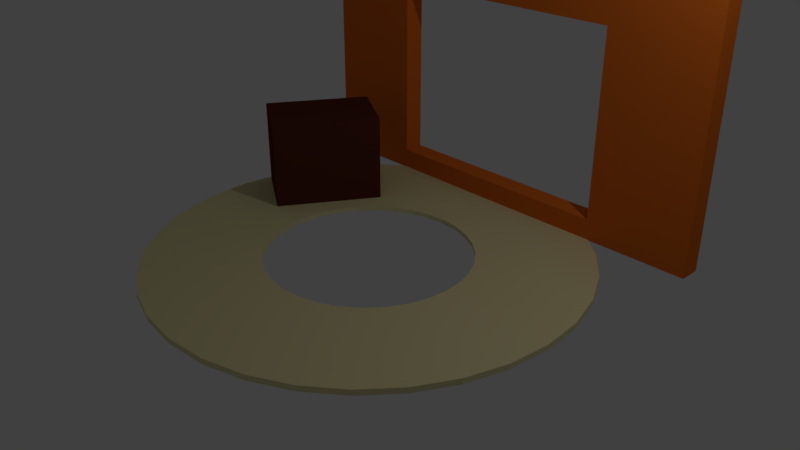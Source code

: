 # Source: Working_Area.blend  (saved by Blender 2.79.0; exported with 4.5.12 LTS)
import bpy
from mathutils import Matrix  # noqa: F401  (used for matrix-valued properties, if any)

bpy.ops.wm.read_factory_settings(use_empty=True)
scene = bpy.context.scene
scene.name = 'Scene'

# ---- collections
col_collection_1 = bpy.data.collections.new('Collection 1'); scene.collection.children.link(col_collection_1)

# ---- materials (node trees are filled in below, after node groups)
mat_work_oven = bpy.data.materials.new('Work Oven')
mat_work_oven.alpha_threshold = 0.0
mat_work_oven.use_transparent_shadow = False
mat_work_oven.diffuse_color = (0.1055, 0.02667, 0.01497, 1.0)
mat_work_oven.roughness = 0.5
mat_material_001 = bpy.data.materials.new('Material.001')
mat_material_001.alpha_threshold = 0.0
mat_material_001.use_transparent_shadow = False
mat_material_001.roughness = 0.5
mat_workwindow = bpy.data.materials.new('WorkWindow')
mat_workwindow.alpha_threshold = 0.0
mat_workwindow.use_transparent_shadow = False
mat_workwindow.diffuse_color = (0.8, 0.1699, 0.01937, 1.0)
mat_workwindow.roughness = 0.5
mat_work_counter = bpy.data.materials.new('Work Counter')
mat_work_counter.alpha_threshold = 0.0
mat_work_counter.use_transparent_shadow = False
mat_work_counter.diffuse_color = (0.8, 0.7335, 0.3996, 1.0)
mat_work_counter.roughness = 0.5

# ---- material node trees

# ---- world
world_world = bpy.data.worlds.new('World'); scene.world = world_world
world_world.color = (0.05088, 0.05088, 0.05088)
world_world.use_sun_shadow = False
world_world.sun_shadow_jitter_overblur = 0.0
world_world.cycles.sampling_method = 'MANUAL'

# ---- cameras
cam_camera = bpy.data.cameras.new('Camera')
cam_camera.clip_end = 100.0
cam_camera.lens = 35.0
cam_camera.sensor_width = 32.0
cam_camera.sensor_height = 18.0
cam_camera.ortho_scale = 7.314
cam_camera.dof.focus_distance = 0.0
cam_camera.dof.aperture_fstop = 128.0

# ---- lights
light_lamp = bpy.data.lights.new('Lamp', 'POINT')
light_lamp.transmission_factor = 0.0
light_lamp.cutoff_distance = 30.0
light_lamp.energy = 100.0
light_lamp.shadow_buffer_clip_start = 1.001
light_lamp.shadow_soft_size = 0.1
light_lamp.shadow_maximum_resolution = 0.006
light_lamp.use_absolute_resolution = True

# ---- meshes
me_cube_002 = bpy.data.meshes.new('Cube.002')
me_cube_002.from_pydata([(-1.0, -1.987, -1.0), (-1.0, -1.987, 1.457), (-1.0, 1.0, -1.0), (-1.0, 1.0, 1.457), (1.0, -1.987, -1.0), (1.0, -1.987, 1.457), (1.0, 1.0, -1.0), (1.0, 1.0, 1.457)], [], [(0, 1, 3, 2), (2, 3, 7, 6), (6, 7, 5, 4), (4, 5, 1, 0), (2, 6, 4, 0), (7, 3, 1, 5)])
me_cube_002.materials.append(mat_work_oven)
me_cube_002.materials.append(mat_material_001)
me_cube_002.use_remesh_preserve_volume = False
me_cube_002.use_remesh_preserve_attributes = False
me_cube_002.use_mirror_vertex_groups = False
me_cube_002.update()
me_cube_001 = bpy.data.meshes.new('Cube.001')
me_cube_001.from_pydata([(-0.5402, -1.0, -0.8435), (-0.5402, -1.0, 0.5402), (-0.5402, 1.0, -0.8435), (-0.5402, 1.0, 0.5402), (0.5402, -1.0, -0.8435), (0.5402, -1.0, 0.5402), (0.5402, 1.0, -0.8435), (0.5402, 1.0, 0.5402), (-1.0, -1.0, -1.0), (-1.0, -1.0, 1.0), (-1.0, 1.0, 1.0), (-1.0, 1.0, -1.0), (1.0, 1.0, -1.0), (1.0, 1.0, 1.0), (1.0, -1.0, 1.0), (1.0, -1.0, -1.0)], [], [(8, 9, 10, 11), (5, 7, 6, 4), (12, 13, 14, 15), (1, 3, 7, 5), (11, 12, 15, 8), (13, 10, 9, 14), (0, 1, 9, 8), (3, 2, 11, 10), (2, 6, 12, 11), (7, 3, 10, 13), (6, 7, 13, 12), (5, 4, 15, 14), (4, 0, 8, 15), (1, 5, 14, 9), (4, 6, 2, 0), (0, 2, 3, 1)])
me_cube_001.materials.append(mat_workwindow)
me_cube_001.use_remesh_preserve_volume = False
me_cube_001.use_remesh_preserve_attributes = False
me_cube_001.use_mirror_vertex_groups = False
me_cube_001.update()
me_cylinder = bpy.data.meshes.new('Cylinder')
me_cylinder.from_pydata([(-1.565e-07, 0.59, -1.0), (-1.565e-07, 0.59, 1.0), (0.1151, 0.5787, -1.0), (0.1151, 0.5787, 1.0), (0.2258, 0.5451, -1.0), (0.2258, 0.5451, 1.0), (0.3278, 0.4906, -1.0), (0.3278, 0.4906, 1.0), (0.4172, 0.4172, -1.0), (0.4172, 0.4172, 1.0), (0.4906, 0.3278, -1.0), (0.4906, 0.3278, 1.0), (0.5451, 0.2258, -1.0), (0.5451, 0.2258, 1.0), (0.5787, 0.1151, -1.0), (0.5787, 0.1151, 1.0), (0.59, 1.258e-08, -1.0), (0.59, 1.258e-08, 1.0), (0.5787, -0.1151, -1.0), (0.5787, -0.1151, 1.0), (0.5451, -0.2258, -1.0), (0.5451, -0.2258, 1.0), (0.4906, -0.3278, -1.0), (0.4906, -0.3278, 1.0), (0.4172, -0.4172, -1.0), (0.4172, -0.4172, 1.0), (0.3278, -0.4906, -1.0), (0.3278, -0.4906, 1.0), (0.2258, -0.5451, -1.0), (0.2258, -0.5451, 1.0), (0.1151, -0.5787, -1.0), (0.1151, -0.5787, 1.0), (-2e-07, -0.59, -1.0), (-2e-07, -0.59, 1.0), (-0.1151, -0.5787, -1.0), (-0.1151, -0.5787, 1.0), (-0.2258, -0.5451, -1.0), (-0.2258, -0.5451, 1.0), (-0.3278, -0.4906, -1.0), (-0.3278, -0.4906, 1.0), (-0.4172, -0.4172, -1.0), (-0.4172, -0.4172, 1.0), (-0.4906, -0.3278, -1.0), (-0.4906, -0.3278, 1.0), (-0.5451, -0.2258, -1.0), (-0.5451, -0.2258, 1.0), (-0.5787, -0.1151, -1.0), (-0.5787, -0.1151, 1.0), (-0.59, 5.911e-07, -1.0), (-0.59, 5.911e-07, 1.0), (-0.5787, 0.1151, -1.0), (-0.5787, 0.1151, 1.0), (-0.5451, 0.2258, -1.0), (-0.5451, 0.2258, 1.0), (-0.4906, 0.3278, -1.0), (-0.4906, 0.3278, 1.0), (-0.4172, 0.4172, -1.0), (-0.4172, 0.4172, 1.0), (-0.3278, 0.4906, -1.0), (-0.3278, 0.4906, 1.0), (-0.2258, 0.5451, -1.0), (-0.2258, 0.5451, 1.0), (-0.1151, 0.5787, -1.0), (-0.1151, 0.5787, 1.0), (-1.372e-08, 1.256, -1.256), (0.2451, 1.232, -1.256), (0.2451, 1.232, 1.256), (-1.372e-08, 1.256, 1.256), (0.4807, 1.161, -1.256), (0.4807, 1.161, 1.256), (0.6979, 1.045, -1.256), (0.6979, 1.045, 1.256), (0.8883, 0.8883, -1.256), (0.8883, 0.8883, 1.256), (1.045, 0.6979, -1.256), (1.045, 0.6979, 1.256), (1.161, 0.4807, -1.256), (1.161, 0.4807, 1.256), (1.232, 0.2451, -1.256), (1.232, 0.2451, 1.256), (1.256, 1.323e-08, -1.256), (1.256, 1.323e-08, 1.256), (1.232, -0.2451, -1.256), (1.232, -0.2451, 1.256), (1.161, -0.4807, -1.256), (1.161, -0.4807, 1.256), (1.045, -0.6979, -1.256), (1.045, -0.6979, 1.256), (0.8883, -0.8883, -1.256), (0.8883, -0.8883, 1.256), (0.6979, -1.045, -1.256), (0.6979, -1.045, 1.256), (0.4807, -1.161, -1.256), (0.4807, -1.161, 1.256), (0.2451, -1.232, -1.256), (0.2451, -1.232, 1.256), (-4.231e-07, -1.256, -1.256), (-4.231e-07, -1.256, 1.256), (-0.2451, -1.232, -1.256), (-0.2451, -1.232, 1.256), (-0.4807, -1.161, -1.256), (-0.4807, -1.161, 1.256), (-0.6979, -1.045, -1.256), (-0.6979, -1.045, 1.256), (-0.8883, -0.8883, -1.256), (-0.8883, -0.8883, 1.256), (-1.045, -0.6979, -1.256), (-1.045, -0.6979, 1.256), (-1.161, -0.4807, -1.256), (-1.161, -0.4807, 1.256), (-1.232, -0.2451, -1.256), (-1.232, -0.2451, 1.256), (-1.256, 1.131e-06, -1.256), (-1.256, 1.131e-06, 1.256), (-1.232, 0.2451, -1.256), (-1.232, 0.2451, 1.256), (-1.161, 0.4807, -1.256), (-1.161, 0.4807, 1.256), (-1.045, 0.6979, -1.256), (-1.045, 0.6979, 1.256), (-0.8883, 0.8883, -1.256), (-0.8883, 0.8883, 1.256), (-0.6979, 1.045, -1.256), (-0.6979, 1.045, 1.256), (-0.4807, 1.161, -1.256), (-0.4807, 1.161, 1.256), (-0.2451, 1.232, -1.256), (-0.2451, 1.232, 1.256)], [], [(64, 67, 66, 65), (65, 66, 69, 68), (68, 69, 71, 70), (70, 71, 73, 72), (72, 73, 75, 74), (74, 75, 77, 76), (76, 77, 79, 78), (78, 79, 81, 80), (80, 81, 83, 82), (82, 83, 85, 84), (84, 85, 87, 86), (86, 87, 89, 88), (88, 89, 91, 90), (90, 91, 93, 92), (92, 93, 95, 94), (94, 95, 97, 96), (96, 97, 99, 98), (98, 99, 101, 100), (100, 101, 103, 102), (102, 103, 105, 104), (104, 105, 107, 106), (106, 107, 109, 108), (108, 109, 111, 110), (110, 111, 113, 112), (112, 113, 115, 114), (114, 115, 117, 116), (116, 117, 119, 118), (118, 119, 121, 120), (120, 121, 123, 122), (122, 123, 125, 124), (62, 63, 61, 60), (124, 125, 127, 126), (126, 127, 67, 64), (0, 1, 63, 62), (2, 0, 64, 65), (1, 3, 66, 67), (4, 2, 65, 68), (3, 5, 69, 66), (6, 4, 68, 70), (5, 7, 71, 69), (8, 6, 70, 72), (7, 9, 73, 71), (10, 8, 72, 74), (9, 11, 75, 73), (12, 10, 74, 76), (11, 13, 77, 75), (14, 12, 76, 78), (13, 15, 79, 77), (16, 14, 78, 80), (15, 17, 81, 79), (18, 16, 80, 82), (17, 19, 83, 81), (20, 18, 82, 84), (19, 21, 85, 83), (22, 20, 84, 86), (21, 23, 87, 85), (24, 22, 86, 88), (23, 25, 89, 87), (26, 24, 88, 90), (25, 27, 91, 89), (28, 26, 90, 92), (27, 29, 93, 91), (30, 28, 92, 94), (29, 31, 95, 93), (32, 30, 94, 96), (31, 33, 97, 95), (34, 32, 96, 98), (33, 35, 99, 97), (36, 34, 98, 100), (35, 37, 101, 99), (38, 36, 100, 102), (37, 39, 103, 101), (40, 38, 102, 104), (39, 41, 105, 103), (42, 40, 104, 106), (41, 43, 107, 105), (44, 42, 106, 108), (43, 45, 109, 107), (46, 44, 108, 110), (45, 47, 111, 109), (48, 46, 110, 112), (47, 49, 113, 111), (50, 48, 112, 114), (49, 51, 115, 113), (52, 50, 114, 116), (51, 53, 117, 115), (54, 52, 116, 118), (53, 55, 119, 117), (56, 54, 118, 120), (55, 57, 121, 119), (58, 56, 120, 122), (57, 59, 123, 121), (60, 58, 122, 124), (59, 61, 125, 123), (62, 60, 124, 126), (61, 63, 127, 125), (0, 62, 126, 64), (63, 1, 67, 127), (60, 61, 59, 58), (58, 59, 57, 56), (56, 57, 55, 54), (54, 55, 53, 52), (52, 53, 51, 50), (50, 51, 49, 48), (48, 49, 47, 46), (46, 47, 45, 44), (44, 45, 43, 42), (42, 43, 41, 40), (40, 41, 39, 38), (38, 39, 37, 36), (36, 37, 35, 34), (34, 35, 33, 32), (32, 33, 31, 30), (30, 31, 29, 28), (28, 29, 27, 26), (26, 27, 25, 24), (24, 25, 23, 22), (22, 23, 21, 20), (20, 21, 19, 18), (18, 19, 17, 16), (16, 17, 15, 14), (14, 15, 13, 12), (12, 13, 11, 10), (10, 11, 9, 8), (8, 9, 7, 6), (6, 7, 5, 4), (4, 5, 3, 2), (2, 3, 1, 0)])
me_cylinder.materials.append(mat_work_counter)
me_cylinder.use_remesh_preserve_volume = False
me_cylinder.use_remesh_preserve_attributes = False
me_cylinder.use_mirror_vertex_groups = False
me_cylinder.update()

# ---- objects
ob_oven = bpy.data.objects.new('Oven', me_cube_002)
ob_window = bpy.data.objects.new('Window', me_cube_001)
ob_work_counter = bpy.data.objects.new('Work Counter', me_cylinder)
ob_lamp = bpy.data.objects.new('Lamp', light_lamp)
ob_camera = bpy.data.objects.new('Camera', cam_camera)

# ---- transforms, parenting, visibility, modifiers, constraints
ob_oven.location = (-1.83, 1.062, 0.5093)
ob_oven.rotation_euler = (0.0, -0.0, -0.5396)
ob_oven.scale = (0.5005, 0.5005, 0.5005)
ob_oven.lineart.crease_threshold = 0.0
ob_window.location = (-0.01063, 2.45, 1.865)
ob_window.scale = (3.149, 0.1465, 1.834)
ob_window.lineart.crease_threshold = 0.0
ob_work_counter.location = (0.0, 0.0, 0.0)
ob_work_counter.scale = (2.306, 2.306, -0.02982)
ob_work_counter.lineart.crease_threshold = 0.0
ob_lamp.location = (4.076, 1.005, 5.904)
ob_lamp.rotation_euler = (0.6503, 0.05522, 1.866)
ob_lamp.lock_rotations_4d = False
ob_lamp.empty_display_type = 'ARROWS'
ob_lamp.color = (0.0, 0.0, 0.0, 0.0)
ob_lamp.lineart.crease_threshold = 0.0
ob_camera.location = (7.481, -6.508, 5.344)
ob_camera.rotation_euler = (1.109, 0.0, 0.8149)
ob_camera.lock_rotations_4d = False
ob_camera.empty_display_type = 'ARROWS'
ob_camera.color = (0.0, 0.0, 0.0, 0.0)
ob_camera.display_type = 'WIRE'
ob_camera.lineart.crease_threshold = 0.0

# ---- collection membership
col_collection_1.objects.link(ob_oven)
col_collection_1.objects.link(ob_window)
col_collection_1.objects.link(ob_work_counter)
col_collection_1.objects.link(ob_lamp)
col_collection_1.objects.link(ob_camera)

# ---- scene / render settings (as saved in the file)
scene.camera = ob_camera
scene.frame_start = 1; scene.frame_end = 250; scene.frame_set(86)
scene.render.engine = 'BLENDER_EEVEE_NEXT'
scene.render.resolution_percentage = 50
scene.render.dither_intensity = 0.0
scene.cycles.use_denoising = False
scene.cycles.samples = 128
scene.cycles.sampling_pattern = 'TABULATED_SOBOL'
scene.cycles.use_adaptive_sampling = False
scene.cycles.use_light_tree = False
scene.cycles.blur_glossy = 0.0
scene.cycles.sample_clamp_indirect = 0.0
scene.view_settings.view_transform = 'Standard'
bpy.context.view_layer.update()
